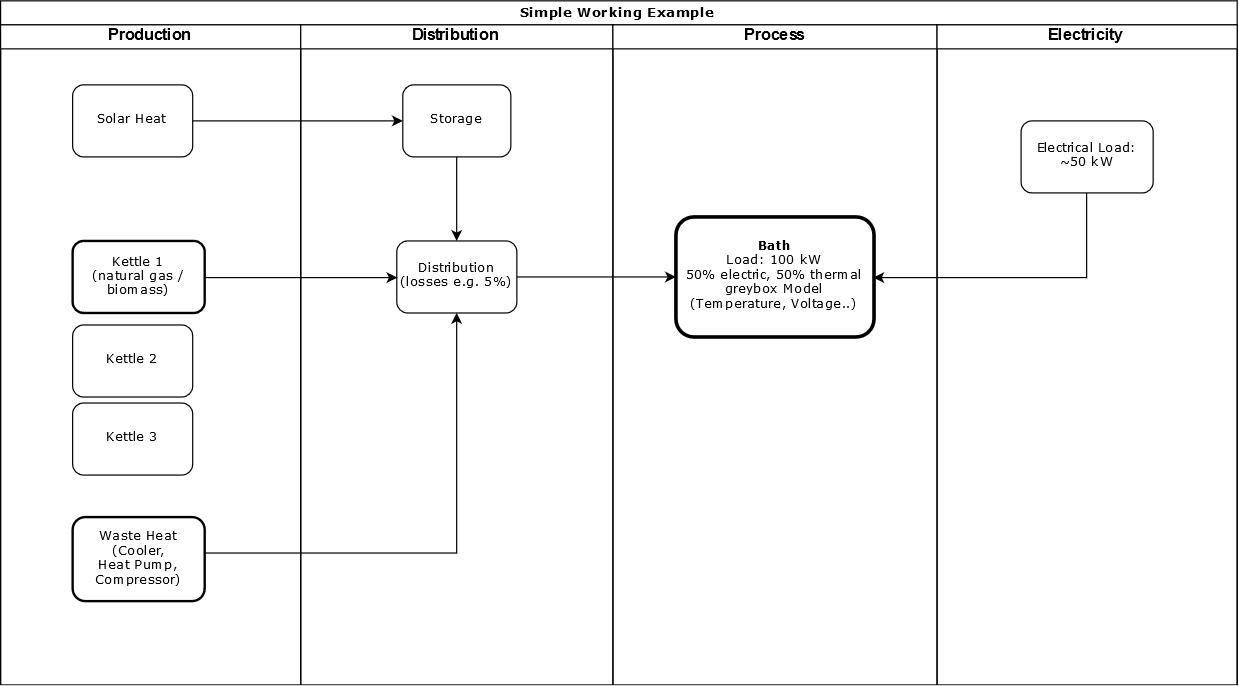

The diagram above was exported from draw.io. Its source (the exported page's mxGraphModel, read from the mxfile embedded in the PNG):
<mxGraphModel dx="1296" dy="693" grid="1" gridSize="10" guides="1" tooltips="1" connect="1" arrows="1" fold="1" page="1" pageScale="1" pageWidth="1100" pageHeight="850" background="#ffffff" math="0" shadow="0">
  <root>
    <mxCell id="0" />
    <mxCell id="1" parent="0" />
    <mxCell id="77e6c97f196da883-1" value="Simple Working Example" style="swimlane;html=1;childLayout=stackLayout;startSize=20;rounded=0;shadow=0;labelBackgroundColor=none;strokeWidth=1;fontFamily=Verdana;fontSize=11;align=center;" parent="1" vertex="1">
      <mxGeometry x="70" y="40" width="1030" height="570" as="geometry" />
    </mxCell>
    <mxCell id="77e6c97f196da883-2" value="Production" style="swimlane;html=1;startSize=20;fontSize=13;" parent="77e6c97f196da883-1" vertex="1">
      <mxGeometry y="20" width="250" height="550" as="geometry" />
    </mxCell>
    <mxCell id="77e6c97f196da883-8" value="&lt;div style=&quot;font-size: 10px;&quot;&gt;Kettle 1&lt;/div&gt;&lt;div style=&quot;font-size: 10px;&quot;&gt;(natural gas / biomass)&lt;br style=&quot;font-size: 10px;&quot;&gt;&lt;/div&gt;" style="rounded=1;whiteSpace=wrap;html=1;shadow=0;labelBackgroundColor=none;strokeWidth=2;fontFamily=Verdana;fontSize=10;align=center;" parent="77e6c97f196da883-2" vertex="1">
      <mxGeometry x="60" y="180" width="110" height="60" as="geometry" />
    </mxCell>
    <mxCell id="77e6c97f196da883-9" value="Kettle 2" style="rounded=1;whiteSpace=wrap;html=1;shadow=0;labelBackgroundColor=none;strokeWidth=1;fontFamily=Verdana;fontSize=10;align=center;" parent="77e6c97f196da883-2" vertex="1">
      <mxGeometry x="60" y="250" width="100" height="60" as="geometry" />
    </mxCell>
    <mxCell id="gesGdITrZMQFbbX3pirn-1" value="Kettle 3" style="rounded=1;whiteSpace=wrap;html=1;shadow=0;labelBackgroundColor=none;strokeWidth=1;fontFamily=Verdana;fontSize=10;align=center;" parent="77e6c97f196da883-2" vertex="1">
      <mxGeometry x="60" y="315" width="100" height="60" as="geometry" />
    </mxCell>
    <mxCell id="gesGdITrZMQFbbX3pirn-21" value="Solar Heat" style="rounded=1;whiteSpace=wrap;html=1;shadow=0;labelBackgroundColor=none;strokeWidth=1;fontFamily=Verdana;fontSize=10;align=center;" parent="77e6c97f196da883-2" vertex="1">
      <mxGeometry x="60" y="50" width="100" height="60" as="geometry" />
    </mxCell>
    <mxCell id="l6uCkVznvecH6HLdhtHE-1" value="&lt;div style=&quot;font-size: 10px;&quot;&gt;Waste Heat&lt;/div&gt;&lt;div style=&quot;font-size: 10px;&quot;&gt;(Cooler, &lt;br style=&quot;font-size: 10px;&quot;&gt;&lt;/div&gt;&lt;div style=&quot;font-size: 10px;&quot;&gt;Heat Pump, Compressor)&lt;/div&gt;" style="rounded=1;whiteSpace=wrap;html=1;shadow=0;labelBackgroundColor=none;strokeWidth=2;fontFamily=Verdana;fontSize=10;align=center;" vertex="1" parent="77e6c97f196da883-2">
      <mxGeometry x="60" y="410" width="110" height="70" as="geometry" />
    </mxCell>
    <mxCell id="77e6c97f196da883-4" value="Distribution" style="swimlane;html=1;startSize=20;fontSize=13;" parent="77e6c97f196da883-1" vertex="1">
      <mxGeometry x="250" y="20" width="260" height="550" as="geometry" />
    </mxCell>
    <mxCell id="77e6c97f196da883-11" value="&lt;div style=&quot;font-size: 10px;&quot;&gt;Distribution &lt;br style=&quot;font-size: 10px;&quot;&gt;&lt;/div&gt;&lt;div style=&quot;font-size: 10px;&quot;&gt;(losses e.g. 5%)&lt;br style=&quot;font-size: 10px;&quot;&gt;&lt;/div&gt;" style="rounded=1;whiteSpace=wrap;html=1;shadow=0;labelBackgroundColor=none;strokeWidth=1;fontFamily=Verdana;fontSize=10;align=center;" parent="77e6c97f196da883-4" vertex="1">
      <mxGeometry x="80" y="180" width="100" height="60" as="geometry" />
    </mxCell>
    <mxCell id="l6uCkVznvecH6HLdhtHE-14" value="" style="edgeStyle=orthogonalEdgeStyle;rounded=0;orthogonalLoop=1;jettySize=auto;html=1;" edge="1" parent="77e6c97f196da883-4" source="gesGdITrZMQFbbX3pirn-22" target="77e6c97f196da883-11">
      <mxGeometry relative="1" as="geometry" />
    </mxCell>
    <mxCell id="gesGdITrZMQFbbX3pirn-22" value="Storage" style="rounded=1;whiteSpace=wrap;html=1;shadow=0;labelBackgroundColor=none;strokeWidth=1;fontFamily=Verdana;fontSize=10;align=center;" parent="77e6c97f196da883-4" vertex="1">
      <mxGeometry x="85" y="50" width="90" height="60" as="geometry" />
    </mxCell>
    <mxCell id="77e6c97f196da883-5" value="Process" style="swimlane;html=1;startSize=20;fontSize=13;" parent="77e6c97f196da883-1" vertex="1">
      <mxGeometry x="510" y="20" width="270" height="550" as="geometry" />
    </mxCell>
    <mxCell id="gesGdITrZMQFbbX3pirn-5" value="&lt;div style=&quot;font-size: 10px&quot;&gt;&lt;b style=&quot;font-size: 10px&quot;&gt;Bath&lt;/b&gt;&lt;/div&gt;&lt;div style=&quot;font-size: 10px&quot;&gt;Load: 100 kW&lt;/div&gt;&lt;div style=&quot;font-size: 10px&quot;&gt;50% electric, 50% thermal&lt;/div&gt;&lt;div style=&quot;font-size: 10px&quot;&gt;greybox Model (Temperature, Voltage..)&lt;br style=&quot;font-size: 10px&quot;&gt;&lt;/div&gt;" style="rounded=1;whiteSpace=wrap;html=1;shadow=0;labelBackgroundColor=none;strokeWidth=3;fontFamily=Verdana;fontSize=10;align=center;" parent="77e6c97f196da883-5" vertex="1">
      <mxGeometry x="52.5" y="160" width="165" height="100" as="geometry" />
    </mxCell>
    <mxCell id="77e6c97f196da883-6" value="Electricity" style="swimlane;html=1;startSize=20;fontSize=13;" parent="77e6c97f196da883-1" vertex="1">
      <mxGeometry x="780" y="20" width="250" height="550" as="geometry" />
    </mxCell>
    <mxCell id="l6uCkVznvecH6HLdhtHE-25" value="&lt;div style=&quot;font-size: 10px;&quot;&gt;Electrical Load: &lt;br style=&quot;font-size: 10px;&quot;&gt;&lt;/div&gt;&lt;div style=&quot;font-size: 10px;&quot;&gt;~50 kW&lt;/div&gt;" style="rounded=1;whiteSpace=wrap;html=1;shadow=0;labelBackgroundColor=none;strokeWidth=1;fontFamily=Verdana;fontSize=10;align=center;" vertex="1" parent="77e6c97f196da883-6">
      <mxGeometry x="70" y="80" width="110" height="60" as="geometry" />
    </mxCell>
    <mxCell id="gesGdITrZMQFbbX3pirn-6" value="" style="edgeStyle=orthogonalEdgeStyle;rounded=0;orthogonalLoop=1;jettySize=auto;html=1;entryX=0;entryY=0.5;entryDx=0;entryDy=0;" parent="77e6c97f196da883-1" source="77e6c97f196da883-8" target="77e6c97f196da883-11" edge="1">
      <mxGeometry relative="1" as="geometry">
        <mxPoint x="200" y="200" as="targetPoint" />
        <Array as="points">
          <mxPoint x="330" y="231" />
        </Array>
      </mxGeometry>
    </mxCell>
    <mxCell id="gesGdITrZMQFbbX3pirn-24" value="" style="edgeStyle=orthogonalEdgeStyle;rounded=0;orthogonalLoop=1;jettySize=auto;html=1;" parent="77e6c97f196da883-1" source="gesGdITrZMQFbbX3pirn-21" target="gesGdITrZMQFbbX3pirn-22" edge="1">
      <mxGeometry relative="1" as="geometry" />
    </mxCell>
    <mxCell id="l6uCkVznvecH6HLdhtHE-20" style="edgeStyle=orthogonalEdgeStyle;rounded=0;orthogonalLoop=1;jettySize=auto;html=1;entryX=0.5;entryY=1;entryDx=0;entryDy=0;" edge="1" parent="77e6c97f196da883-1" source="l6uCkVznvecH6HLdhtHE-1" target="77e6c97f196da883-11">
      <mxGeometry relative="1" as="geometry">
        <mxPoint x="379.8823529411766" y="490.52941176470586" as="targetPoint" />
        <Array as="points">
          <mxPoint x="380" y="460" />
        </Array>
      </mxGeometry>
    </mxCell>
    <mxCell id="l6uCkVznvecH6HLdhtHE-23" style="edgeStyle=orthogonalEdgeStyle;rounded=0;orthogonalLoop=1;jettySize=auto;html=1;" edge="1" parent="77e6c97f196da883-1" source="77e6c97f196da883-11" target="gesGdITrZMQFbbX3pirn-5">
      <mxGeometry relative="1" as="geometry" />
    </mxCell>
    <mxCell id="l6uCkVznvecH6HLdhtHE-26" style="edgeStyle=orthogonalEdgeStyle;rounded=0;orthogonalLoop=1;jettySize=auto;html=1;entryX=1;entryY=0.5;entryDx=0;entryDy=0;" edge="1" parent="77e6c97f196da883-1" source="l6uCkVznvecH6HLdhtHE-25" target="gesGdITrZMQFbbX3pirn-5">
      <mxGeometry relative="1" as="geometry">
        <mxPoint x="900" y="230" as="targetPoint" />
        <Array as="points">
          <mxPoint x="905" y="231" />
        </Array>
      </mxGeometry>
    </mxCell>
  </root>
</mxGraphModel>